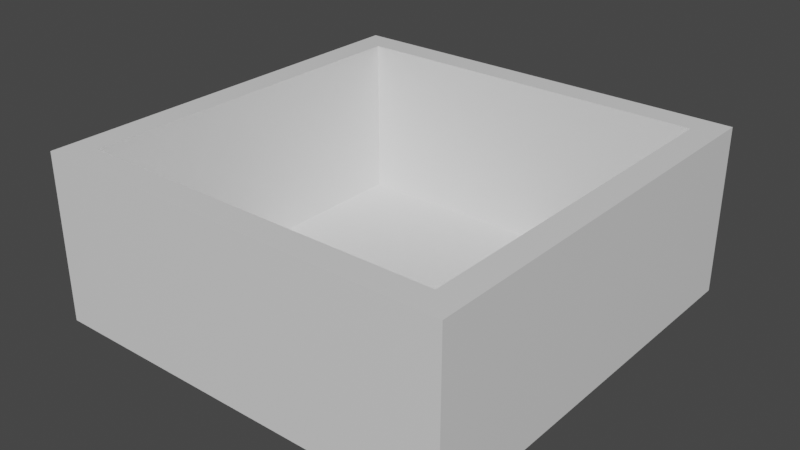 # Source: cart.blend  (saved by Blender 2.82.7; exported with 4.5.12 LTS)
import bpy
from mathutils import Matrix  # noqa: F401  (used for matrix-valued properties, if any)

bpy.ops.wm.read_factory_settings(use_empty=True)
scene = bpy.context.scene
scene.name = 'Scene'

# ---- collections
col_collection = bpy.data.collections.new('Collection'); scene.collection.children.link(col_collection)

# ---- materials (node trees are filled in below, after node groups)
mat_material = bpy.data.materials.new('Material')
mat_material.alpha_threshold = 0.0
mat_material.use_transparent_shadow = False
mat_material.line_color = (0.0, 0.0, 0.0, 1.0)

# ---- material node trees
mat_material.use_nodes = True; mat_material.node_tree.nodes.clear()
_N = mat_material.node_tree.nodes; _L = mat_material.node_tree.links
n0 = _N.new('ShaderNodeOutputMaterial'); n0.name = 'Material Output'; n0.location = (300, 300)
n1 = _N.new('ShaderNodeBsdfPrincipled'); n1.name = 'Principled BSDF'; n1.location = (10, 300)
n1.distribution = 'GGX'
n1.subsurface_method = 'BURLEY'
n1.inputs[2].default_value = 0.4
n1.inputs[3].default_value = 1.45
n1.inputs[27].default_value = (0.0, 0.0, 0.0, 1.0)
n1.inputs[28].default_value = 1.0
_L.new(n1.outputs[0], n0.inputs[0])
n0.is_active_output = True

# ---- world
world_world = bpy.data.worlds.new('World'); scene.world = world_world
world_world.use_nodes = True; world_world.node_tree.nodes.clear()
_N = world_world.node_tree.nodes; _L = world_world.node_tree.links
n0 = _N.new('ShaderNodeOutputWorld'); n0.name = 'World Output'; n0.location = (300, 300)
n1 = _N.new('ShaderNodeBackground'); n1.name = 'Background'; n1.location = (10, 300)
n1.inputs[0].default_value = (0.05088, 0.05088, 0.05088, 1.0)
_L.new(n1.outputs[0], n0.inputs[0])
n0.is_active_output = True
world_world.color = (0.05088, 0.05088, 0.05088)
world_world.use_sun_shadow = False
world_world.sun_shadow_jitter_overblur = 0.0

# ---- meshes
me_cube = bpy.data.meshes.new('Cube')
me_cube.from_pydata([(0.8711, 0.8711, 1.0), (1.0, 1.0, -1.0), (0.8711, -0.8711, 1.0), (1.0, -1.0, -1.0), (-0.8711, 0.8711, 1.0), (-1.0, 1.0, -1.0), (-0.8711, -0.8711, 1.0), (-1.0, -1.0, -1.0), (1.0, -1.0, 1.0), (-1.0, -1.0, 1.0), (1.0, 1.0, 1.0), (-1.0, 1.0, 1.0), (0.8711, -0.8711, -0.9422), (-0.8711, -0.8711, -0.9422), (0.8711, 0.8711, -0.9422), (-0.8711, 0.8711, -0.9422)], [], [(0, 4, 15, 14), (3, 8, 9, 7), (7, 9, 11, 5), (5, 1, 3, 7), (1, 10, 8, 3), (5, 11, 10, 1), (2, 6, 9, 8), (0, 2, 8, 10), (6, 4, 11, 9), (4, 0, 10, 11), (14, 15, 13, 12), (2, 0, 14, 12), (4, 6, 13, 15), (6, 2, 12, 13)])
_uv = me_cube.uv_layers.new(name='UVMap')
_uv.uv.foreach_set('vector', [0.6411, 0.5161, 0.8589, 0.5161, 0.8589, 0.5161, 0.6411, 0.5161, 0.375, 0.75, 0.625, 0.75, 0.625, 1.0, 0.375, 1.0, 0.375, 0.0, 0.625, 0.0, 0.625, 0.25, 0.375, 0.25, 0.125, 0.5, 0.375, 0.5, 0.375, 0.75, 0.125, 0.75, 0.375, 0.5, 0.625, 0.5, 0.625, 0.75, 0.375, 0.75, 0.375, 0.25, 0.625, 0.25, 0.625, 0.5, 0.375, 0.5, 0.6411, 0.7339, 0.8589, 0.7339, 0.875, 0.75, 0.625, 0.75, 0.6411, 0.5161, 0.6411, 0.7339, 0.625, 0.75, 0.625, 0.5, 0.8589, 0.7339, 0.8589, 0.5161, 0.875, 0.5, 0.875, 0.75, 0.8589, 0.5161, 0.6411, 0.5161, 0.625, 0.5, 0.875, 0.5, 0.6411, 0.5161, 0.8589, 0.5161, 0.8589, 0.7339, 0.6411, 0.7339, 0.6411, 0.7339, 0.6411, 0.5161, 0.6411, 0.5161, 0.6411, 0.7339, 0.8589, 0.5161, 0.8589, 0.7339, 0.8589, 0.7339, 0.8589, 0.5161, 0.8589, 0.7339, 0.6411, 0.7339, 0.6411, 0.7339, 0.8589, 0.7339])
me_cube.materials.append(mat_material)
me_cube.use_remesh_preserve_volume = False
me_cube.use_remesh_preserve_attributes = False
me_cube.use_mirror_vertex_groups = False
me_cube.update()

# ---- objects
ob_cube = bpy.data.objects.new('Cube', me_cube)

# ---- transforms, parenting, visibility, modifiers, constraints
ob_cube.location = (0.0, 0.0, 0.0)
ob_cube.scale = (0.5, 0.5, 0.2)
ob_cube.lock_rotations_4d = False
ob_cube.empty_display_type = 'ARROWS'
ob_cube.lineart.crease_threshold = 0.0

# ---- collection membership
col_collection.objects.link(ob_cube)

# ---- scene / render settings (as saved in the file)
scene.frame_start = 1; scene.frame_end = 250; scene.frame_set(0)
scene.render.engine = 'BLENDER_EEVEE_NEXT'
scene.cycles.use_denoising = False
scene.cycles.samples = 128
scene.cycles.sampling_pattern = 'TABULATED_SOBOL'
scene.cycles.use_adaptive_sampling = False
scene.cycles.use_light_tree = False
scene.view_settings.view_transform = 'Filmic'
bpy.context.view_layer.update()

# ---- added for rendering (the .blend has no active camera and no usable light): camera, sun
cam_auto = bpy.data.cameras.new('AutoCamera')
cam_auto.lens = 50.0
cam_auto.sensor_width = 36.0
cam_auto.clip_end = 1000.0
ob_auto_camera = bpy.data.objects.new('AutoCamera', cam_auto)
scene.collection.objects.link(ob_auto_camera)
ob_auto_camera.location = (1.3598, -1.63176, 1.08784)
ob_auto_camera.rotation_euler = (1.09748, -7.21219e-08, 0.694738)
scene.camera = ob_auto_camera
light_auto_sun = bpy.data.lights.new('AutoSun', 'SUN')
light_auto_sun.energy = 3.0
light_auto_sun.angle = 0.0523599
ob_auto_sun = bpy.data.objects.new('AutoSun', light_auto_sun)
scene.collection.objects.link(ob_auto_sun)
ob_auto_sun.rotation_euler = (0.872665, 0.174533, 0.523599)
bpy.context.view_layer.update()
